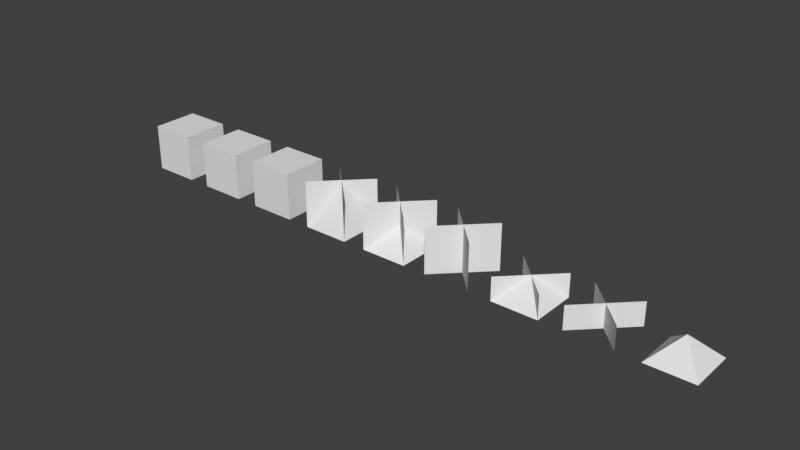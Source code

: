 # Source: billboardShapes.blend  (saved by Blender 2.79.0; exported with 4.5.12 LTS)
import bpy
from mathutils import Matrix  # noqa: F401  (used for matrix-valued properties, if any)

bpy.ops.wm.read_factory_settings(use_empty=True)
scene = bpy.context.scene
scene.name = 'Scene'

# ---- collections
col_collection_1 = bpy.data.collections.new('Collection 1'); scene.collection.children.link(col_collection_1)

# ---- world
world_world = bpy.data.worlds.new('World'); scene.world = world_world
world_world.color = (0.05088, 0.05088, 0.05088)
world_world.use_sun_shadow = False
world_world.sun_shadow_jitter_overblur = 0.0
world_world.cycles.sampling_method = 'MANUAL'

# ---- meshes
me_billboardpyramidhalfbase = bpy.data.meshes.new('billboardPyramidHalfBase')
me_billboardpyramidhalfbase.from_pydata([(0.5, 0.5, 0.0), (0.5, -0.5, 0.0), (-0.5, -0.5, 0.0), (-0.5, 0.5, 0.0), (-1.49e-08, -1.987e-08, 0.5)], [], [(4, 2, 1), (0, 4, 1), (4, 0, 3), (4, 3, 2), (2, 3, 0, 1)])
_uv = me_billboardpyramidhalfbase.uv_layers.new(name='UVMap')
_uv.uv.foreach_set('vector', [0.5, 0.5, 1.192e-07, 0.0, 1.0, 1.192e-07, 1.0, 1.0, 0.5, 0.5, 1.0, 1.192e-07, 0.5, 0.5, 1.0, 1.0, 0.0, 1.0, 0.5, 0.5, 0.0, 1.0, 1.192e-07, 0.0, 0.0, 1.192e-07, 5.96e-08, 1.0, 1.0, 1.0, 1.0, 0.0])
me_billboardpyramidhalfbase.use_remesh_preserve_volume = False
me_billboardpyramidhalfbase.use_remesh_preserve_attributes = False
me_billboardpyramidhalfbase.use_mirror_x = True
me_billboardpyramidhalfbase.update()
me_billboardcubeinside6_001 = bpy.data.meshes.new('billboardCubeInside6.001')
me_billboardcubeinside6_001.from_pydata([(0.5, 0.5, 0.0), (0.5, -0.5, 0.0), (-0.5, -0.5, 0.0), (-0.5, 0.5, 0.0), (0.5, 0.5, 1.0), (0.5, -0.5, 1.0), (-0.5, -0.5, 1.0), (-0.5, 0.5, 1.0), (4.47e-08, 7.451e-08, 0.0), (-7.451e-08, -1.043e-07, 1.0), (8.941e-08, 0.5, 0.5), (-1.49e-07, -0.5, 0.5), (0.5, -1.341e-07, 0.5), (-0.5, 1.043e-07, 0.5), (-1.49e-08, -1.987e-08, 0.5)], [], [(0, 1, 2, 3), (4, 7, 6, 5), (0, 4, 5, 1), (1, 5, 6, 2), (2, 6, 7, 3), (4, 0, 3, 7), (9, 14, 8, 3, 7), (8, 0, 4, 9, 14), (2, 8, 14, 9, 6), (5, 1, 8, 14, 9), (10, 14, 11, 6, 7), (11, 14, 10, 4, 5), (2, 3, 10, 14, 11), (0, 1, 11, 14, 10), (13, 2, 1, 12, 14), (13, 14, 12, 0, 3), (6, 5, 12, 14, 13), (7, 13, 14, 12, 4)])
_uv = me_billboardcubeinside6_001.uv_layers.new(name='UVMap')
_uv.uv.foreach_set('vector', [1.0, 1.0, 1.0, 0.0, 2.98e-08, 0.0, 0.0, 1.0, 1.0, 1.0, 2.183e-11, 1.0, 2.183e-11, 1.819e-11, 1.0, 1.819e-11, 1.0, 1.819e-11, 1.0, 1.0, 2.183e-11, 1.0, 2.183e-11, 1.819e-11, 1.0, 1.819e-11, 1.0, 1.0, 2.183e-11, 1.0, 2.183e-11, 1.819e-11, 1.0, 0.0, 1.0, 1.0, 0.0, 1.0, 0.0, 0.0, 0.0, 1.0, 0.0, 0.0, 1.0, 0.0, 1.0, 1.0, 1.0, 1.0, 1.0, 0.5, 1.0, 0.0, 0.5, 0.0, 0.5, 1.0, 1.0, 0.0, 0.5, 0.0, 0.5, 1.0, 1.0, 1.0, 1.0, 0.5, 0.5, 0.0, 5.96e-08, 0.0, 5.96e-08, 0.5, 5.96e-08, 1.0, 0.5, 1.0, 0.5, 1.0, 0.5, 0.0, 5.96e-08, 0.0, 5.96e-08, 0.5, 5.96e-08, 1.0, 0.0, 0.5, 0.5, 0.5, 1.0, 0.5, 1.0, 1.0, 2.98e-08, 1.0, 2.183e-11, 0.5, 0.5, 0.5, 1.0, 0.5, 1.0, 1.0, 2.183e-11, 1.0, 2.183e-11, 1.819e-11, 1.0, 1.819e-11, 1.0, 0.5, 0.5, 0.5, 2.183e-11, 0.5, 0.0, 2.682e-07, 1.0, 2.384e-07, 1.0, 0.5, 0.5, 0.5, 0.0, 0.5, 0.0, 0.5, 0.0, 1.0, 1.0, 1.0, 1.0, 0.5, 0.5, 0.5, 1.0, 0.5, 0.5, 0.5, 2.183e-11, 0.5, 2.183e-11, 1.819e-11, 1.0, 1.819e-11, 1.0, 1.0, 2.183e-11, 1.0, 2.183e-11, 0.5, 0.5, 0.5, 1.0, 0.5, 0.0, 1.788e-07, 0.0, 0.5, 0.5, 0.5, 1.0, 0.5, 1.0, 1.788e-07])
me_billboardcubeinside6_001.use_remesh_preserve_volume = False
me_billboardcubeinside6_001.use_remesh_preserve_attributes = False
me_billboardcubeinside6_001.use_mirror_x = True
me_billboardcubeinside6_001.update()
me_billboardhalfinside2 = bpy.data.meshes.new('billboardHalfInside2')
me_billboardhalfinside2.from_pydata([(0.5, 0.5, 0.0), (0.5, -0.5, 0.0), (-0.5, -0.5, 0.0), (-0.5, 0.5, 0.0), (4.47e-08, 7.451e-08, 0.0), (-1.49e-08, -1.987e-08, 0.5), (0.5, 0.5, 0.5), (0.5, -0.5, 0.5), (-0.5, -0.5, 0.5), (-0.5, 0.5, 0.5)], [], [(5, 4, 3, 9), (7, 1, 4, 5), (4, 0, 6, 5), (2, 4, 5, 8)])
_uv = me_billboardhalfinside2.uv_layers.new(name='UVMap')
_uv.uv.foreach_set('vector', [0.5, 0.5, 0.5, 1.0, 0.0, 1.0, 0.0, 0.5, 1.0, 0.5, 1.0, 0.0, 0.5, 0.0, 0.5, 0.5, 0.5, 1.0, 1.0, 1.0, 1.0, 0.5, 0.5, 0.5, 0.0, 1.819e-11, 0.5, 1.819e-11, 0.5, 0.5, 0.0, 0.5])
me_billboardhalfinside2.use_remesh_preserve_volume = False
me_billboardhalfinside2.use_remesh_preserve_attributes = False
me_billboardhalfinside2.use_mirror_x = True
me_billboardhalfinside2.update()
me_billboardhalfinside2pyramidhalfbase = bpy.data.meshes.new('billboardHalfInside2PyramidHalfBase')
me_billboardhalfinside2pyramidhalfbase.from_pydata([(0.5, 0.5, 0.0), (0.5, -0.5, 0.0), (-0.5, -0.5, 0.0), (-0.5, 0.5, 0.0), (4.47e-08, 7.451e-08, 0.0), (-1.49e-08, -1.987e-08, 0.5), (0.5, 0.5, 0.5), (0.5, -0.5, 0.5), (-0.5, -0.5, 0.5), (-0.5, 0.5, 0.5)], [], [(5, 4, 3, 9), (7, 1, 4, 5), (4, 0, 6, 5), (2, 4, 5, 8), (5, 2, 1), (0, 5, 1), (5, 0, 3), (5, 3, 2), (2, 3, 0, 1)])
_uv = me_billboardhalfinside2pyramidhalfbase.uv_layers.new(name='UVMap')
_uv.uv.foreach_set('vector', [0.5, 0.5, 0.5, 1.0, -1.192e-07, 1.0, -5.96e-08, 0.5, 0.5, 1.192e-07, 1.0, 7.451e-08, 1.0, 0.5, 0.5, 0.5, 0.5, 1.0, 1.0, 1.0, 1.0, 0.5, 0.5, 0.5, 1.192e-07, 1.49e-07, 0.5, 1.192e-07, 0.5, 0.5, 1.192e-07, 0.5, 0.5, 0.5, 1.192e-07, 0.0, 1.0, 1.192e-07, 1.0, 1.0, 0.5, 0.5, 1.0, 1.192e-07, 0.5, 0.5, 1.0, 1.0, 0.0, 1.0, 0.5, 0.5, 0.0, 1.0, 1.192e-07, 0.0, 0.0, 1.192e-07, 5.96e-08, 1.0, 1.0, 1.0, 1.0, 0.0])
me_billboardhalfinside2pyramidhalfbase.use_remesh_preserve_volume = False
me_billboardhalfinside2pyramidhalfbase.use_remesh_preserve_attributes = False
me_billboardhalfinside2pyramidhalfbase.use_mirror_x = True
me_billboardhalfinside2pyramidhalfbase.update()
me_billboardinside2pyramidbase = bpy.data.meshes.new('billboardInside2PyramidBase')
me_billboardinside2pyramidbase.from_pydata([(0.5, 0.5, 0.0), (0.5, -0.5, 0.0), (-0.5, -0.5, 0.0), (-0.5, 0.5, 0.0), (0.5, 0.5, 1.0), (0.5, -0.5, 1.0), (-0.5, -0.5, 1.0), (-0.5, 0.5, 1.0), (4.47e-08, 7.451e-08, 0.0), (-7.451e-08, -1.043e-07, 1.0), (-1.49e-08, -1.987e-08, 0.5)], [], [(9, 10, 8, 3, 7), (8, 0, 4, 9, 10), (2, 8, 10, 9, 6), (5, 1, 8, 10, 9), (2, 9, 1), (1, 9, 0), (9, 3, 0), (9, 2, 3), (2, 1, 0, 3)])
_uv = me_billboardinside2pyramidbase.uv_layers.new(name='UVMap')
_uv.uv.foreach_set('vector', [0.5, 1.0, 0.5, 0.5, 0.5, 0.0, -2.682e-07, 0.0, -2.682e-07, 1.0, 0.5, 0.0, 1.0, 0.0, 1.0, 1.0, 0.5, 1.0, 0.5, 0.5, 0.0, 1.819e-11, 0.5, 1.819e-11, 0.5, 0.5, 0.5, 1.0, 0.0, 1.0, 1.0, 1.0, 1.0, -1.192e-07, 0.5, -1.192e-07, 0.5, 0.5, 0.5, 1.0, 5.96e-08, -2.98e-08, 0.5, 0.5, 1.0, 0.0, 1.0, 0.0, 0.5, 0.5, 1.0, 1.0, 0.5, 0.5, 8.941e-08, 1.0, 1.0, 1.0, 0.5, 0.5, 5.96e-08, -2.98e-08, 8.941e-08, 1.0, 1.192e-07, -1.192e-07, 1.0, 0.0, 1.0, 1.0, 0.0, 1.0])
me_billboardinside2pyramidbase.use_remesh_preserve_volume = False
me_billboardinside2pyramidbase.use_remesh_preserve_attributes = False
me_billboardinside2pyramidbase.use_mirror_x = True
me_billboardinside2pyramidbase.update()
me_billboardinside2pyramidhalfbase = bpy.data.meshes.new('billboardInside2PyramidHalfBase')
me_billboardinside2pyramidhalfbase.from_pydata([(0.5, 0.5, 0.0), (0.5, -0.5, 0.0), (-0.5, -0.5, 0.0), (-0.5, 0.5, 0.0), (0.5, 0.5, 1.0), (0.5, -0.5, 1.0), (-0.5, -0.5, 1.0), (-0.5, 0.5, 1.0), (4.47e-08, 7.451e-08, 0.0), (-7.451e-08, -1.043e-07, 1.0), (0.0, -1.987e-08, 0.5)], [], [(10, 2, 3), (1, 2, 10), (0, 1, 10), (0, 10, 3), (9, 10, 8, 3, 7), (8, 0, 4, 9, 10), (2, 8, 10, 9, 6), (5, 1, 8, 10, 9), (2, 1, 0, 3)])
_uv = me_billboardinside2pyramidhalfbase.uv_layers.new(name='UVMap')
_uv.uv.foreach_set('vector', [0.5, 0.5, 5.96e-08, 2.98e-08, 2.98e-08, 1.0, 1.0, 0.0, 5.96e-08, 2.98e-08, 0.5, 0.5, 1.0, 1.0, 1.0, 0.0, 0.5, 0.5, 1.0, 1.0, 0.5, 0.5, 2.98e-08, 1.0, 0.5, 1.0, 0.5, 0.5, 0.5, -2.98e-08, -2.98e-08, -2.98e-08, -2.98e-08, 1.0, 0.5, -2.98e-08, 1.0, -2.98e-08, 1.0, 1.0, 0.5, 1.0, 0.5, 0.5, 2.384e-07, -2.98e-08, 0.5, -2.98e-08, 0.5, 0.5, 0.5, 1.0, 2.384e-07, 1.0, 1.0, 1.0, 1.0, -2.98e-08, 0.5, -2.98e-08, 0.5, 0.5, 0.5, 1.0, 5.96e-08, 2.98e-08, 1.0, 0.0, 1.0, 1.0, 2.98e-08, 1.0])
me_billboardinside2pyramidhalfbase.use_remesh_preserve_volume = False
me_billboardinside2pyramidhalfbase.use_remesh_preserve_attributes = False
me_billboardinside2pyramidhalfbase.use_mirror_vertex_groups = False
me_billboardinside2pyramidhalfbase.update()
me_billboardinside2 = bpy.data.meshes.new('billboardInside2')
me_billboardinside2.from_pydata([(0.5, 0.5, 0.0), (0.5, -0.5, 0.0), (-0.5, -0.5, 0.0), (-0.5, 0.5, 0.0), (0.5, 0.5, 1.0), (0.5, -0.5, 1.0), (-0.5, -0.5, 1.0), (-0.5, 0.5, 1.0), (4.47e-08, 7.451e-08, 0.0), (-7.451e-08, -1.043e-07, 1.0), (-1.49e-08, -1.987e-08, 0.5)], [], [(9, 10, 8, 3, 7), (8, 0, 4, 9, 10), (2, 8, 10, 9, 6), (5, 1, 8, 10, 9)])
_uv = me_billboardinside2.uv_layers.new(name='UVMap')
_uv.uv.foreach_set('vector', [0.5, 1.0, 0.5, 0.5, 0.5, 0.0, -2.682e-07, 0.0, -2.682e-07, 1.0, 0.5, 0.0, 1.0, 0.0, 1.0, 1.0, 0.5, 1.0, 0.5, 0.5, 0.0, 1.819e-11, 0.5, 1.819e-11, 0.5, 0.5, 0.5, 1.0, 0.0, 1.0, 1.0, 1.0, 1.0, 0.0, 0.5, 0.0, 0.5, 0.5, 0.5, 1.0])
me_billboardinside2.use_remesh_preserve_volume = False
me_billboardinside2.use_remesh_preserve_attributes = False
me_billboardinside2.use_mirror_x = True
me_billboardinside2.update()
me_billboardcubeinside4 = bpy.data.meshes.new('billboardCubeInside4')
me_billboardcubeinside4.from_pydata([(0.5, 0.5, 0.0), (0.5, -0.5, 0.0), (-0.5, -0.5, 0.0), (-0.5, 0.5, 0.0), (0.5, 0.5, 1.0), (0.5, -0.5, 1.0), (-0.5, -0.5, 1.0), (-0.5, 0.5, 1.0), (8.941e-08, 0.5, 0.5), (-1.49e-07, -0.5, 0.5), (0.5, -1.341e-07, 0.5), (-0.5, 1.043e-07, 0.5), (-1.49e-08, -1.987e-08, 0.5)], [], [(0, 1, 2, 3), (4, 7, 6, 5), (0, 4, 5, 1), (1, 5, 6, 2), (2, 6, 7, 3), (4, 0, 3, 7), (8, 12, 9, 6, 7), (9, 12, 8, 4, 5), (2, 3, 8, 12, 9), (0, 1, 9, 12, 8), (11, 2, 1, 10, 12), (11, 12, 10, 0, 3), (6, 5, 10, 12, 11), (7, 11, 12, 10, 4)])
_uv = me_billboardcubeinside4.uv_layers.new(name='UVMap')
_uv.uv.foreach_set('vector', [1.0, 1.0, 1.0, 0.0, 2.98e-08, 0.0, 0.0, 1.0, 1.0, 1.0, 2.183e-11, 1.0, 2.183e-11, 1.819e-11, 1.0, 1.819e-11, 1.0, 1.819e-11, 1.0, 1.0, 2.183e-11, 1.0, 2.183e-11, 1.819e-11, 1.0, 1.819e-11, 1.0, 1.0, 2.183e-11, 1.0, 2.183e-11, 1.819e-11, 1.0, 0.0, 1.0, 1.0, 0.0, 1.0, 0.0, 0.0, 0.0, 1.0, 0.0, 0.0, 1.0, 0.0, 1.0, 1.0, 0.0, 0.5, 0.5, 0.5, 1.0, 0.5, 1.0, 1.0, 2.98e-08, 1.0, 2.183e-11, 0.5, 0.5, 0.5, 1.0, 0.5, 1.0, 1.0, 2.183e-11, 1.0, 2.183e-11, 1.819e-11, 1.0, 1.819e-11, 1.0, 0.5, 0.5, 0.5, 2.183e-11, 0.5, 0.0, 2.682e-07, 1.0, 2.384e-07, 1.0, 0.5, 0.5, 0.5, 0.0, 0.5, 0.0, 0.5, 0.0, 1.0, 1.0, 1.0, 1.0, 0.5, 0.5, 0.5, 1.0, 0.5, 0.5, 0.5, 2.183e-11, 0.5, 2.183e-11, 1.819e-11, 1.0, 1.819e-11, 1.0, 1.0, 2.183e-11, 1.0, 2.183e-11, 0.5, 0.5, 0.5, 1.0, 0.5, 0.0, 1.788e-07, 0.0, 0.5, 0.5, 0.5, 1.0, 0.5, 1.0, 1.788e-07])
me_billboardcubeinside4.use_remesh_preserve_volume = False
me_billboardcubeinside4.use_remesh_preserve_attributes = False
me_billboardcubeinside4.use_mirror_x = True
me_billboardcubeinside4.update()
me_billboardcubeinside2 = bpy.data.meshes.new('billboardCubeInside2')
me_billboardcubeinside2.from_pydata([(0.5, 0.5, 0.0), (0.5, -0.5, 0.0), (-0.5, -0.5, 0.0), (-0.5, 0.5, 0.0), (0.5, 0.5, 1.0), (0.5, -0.5, 1.0), (-0.5, -0.5, 1.0), (-0.5, 0.5, 1.0), (4.47e-08, 7.451e-08, 0.0), (-7.451e-08, -1.043e-07, 1.0), (-1.49e-08, -1.987e-08, 0.5)], [], [(0, 1, 2, 3), (4, 7, 6, 5), (0, 4, 5, 1), (1, 5, 6, 2), (2, 6, 7, 3), (4, 0, 3, 7), (9, 10, 8, 3, 7), (8, 0, 4, 9, 10), (2, 8, 10, 9, 6), (5, 1, 8, 10, 9)])
_uv = me_billboardcubeinside2.uv_layers.new(name='UVMap')
_uv.uv.foreach_set('vector', [1.0, 1.0, 1.0, 0.0, 2.98e-08, 0.0, 0.0, 1.0, 1.0, 1.0, 2.183e-11, 1.0, 2.183e-11, 1.819e-11, 1.0, 1.819e-11, 1.0, 1.819e-11, 1.0, 1.0, 2.183e-11, 1.0, 2.183e-11, 1.819e-11, 1.0, 1.819e-11, 1.0, 1.0, 2.183e-11, 1.0, 2.183e-11, 1.819e-11, 1.0, 0.0, 1.0, 1.0, 0.0, 1.0, 0.0, 0.0, 0.0, 1.0, 0.0, 0.0, 1.0, 0.0, 1.0, 1.0, 1.0, 1.0, 1.0, 0.5, 1.0, 0.0, 0.5, 0.0, 0.5, 1.0, 1.0, 0.0, 0.5, 0.0, 0.5, 1.0, 1.0, 1.0, 1.0, 0.5, 0.5, 0.0, 5.96e-08, 0.0, 5.96e-08, 0.5, 5.96e-08, 1.0, 0.5, 1.0, 0.5, 1.0, 0.5, 0.0, 5.96e-08, 0.0, 5.96e-08, 0.5, 5.96e-08, 1.0])
me_billboardcubeinside2.use_remesh_preserve_volume = False
me_billboardcubeinside2.use_remesh_preserve_attributes = False
me_billboardcubeinside2.use_mirror_x = True
me_billboardcubeinside2.update()

# ---- objects
ob_billboardpyramidhalfbase = bpy.data.objects.new('billboardPyramidHalfBase', me_billboardpyramidhalfbase)
ob_billboardcubeinside6_001 = bpy.data.objects.new('billboardCubeInside6.001', me_billboardcubeinside6_001)
ob_billboardhalfinside2 = bpy.data.objects.new('billboardHalfInside2', me_billboardhalfinside2)
ob_billboardhalfinside2pyramidhalfbase = bpy.data.objects.new('billboardHalfInside2PyramidHalfBase', me_billboardhalfinside2pyramidhalfbase)
ob_billboardinside2pyramidbase = bpy.data.objects.new('billboardInside2PyramidBase', me_billboardinside2pyramidbase)
ob_billboardinside2pyramidhalfbase = bpy.data.objects.new('billboardInside2PyramidHalfBase', me_billboardinside2pyramidhalfbase)
ob_billboardinside2 = bpy.data.objects.new('billboardInside2', me_billboardinside2)
ob_billboardcubeinside4 = bpy.data.objects.new('billboardCubeInside4', me_billboardcubeinside4)
ob_billboardcubeinside2 = bpy.data.objects.new('billboardCubeInside2', me_billboardcubeinside2)

# ---- transforms, parenting, visibility, modifiers, constraints
ob_billboardpyramidhalfbase.location = (6.0, 0.0, 0.0)
ob_billboardpyramidhalfbase.lock_rotations_4d = False
ob_billboardpyramidhalfbase.empty_display_type = 'ARROWS'
ob_billboardpyramidhalfbase.lineart.crease_threshold = 0.0
ob_billboardpyramidhalfbase.use_mesh_mirror_x = True
ob_billboardcubeinside6_001.location = (-6.0, 0.0, 0.0)
ob_billboardcubeinside6_001.lock_rotations_4d = False
ob_billboardcubeinside6_001.empty_display_type = 'ARROWS'
ob_billboardcubeinside6_001.lineart.crease_threshold = 0.0
ob_billboardcubeinside6_001.use_mesh_mirror_x = True
ob_billboardhalfinside2.location = (4.5, 0.0, 0.0)
ob_billboardhalfinside2.lock_rotations_4d = False
ob_billboardhalfinside2.empty_display_type = 'ARROWS'
ob_billboardhalfinside2.lineart.crease_threshold = 0.0
ob_billboardhalfinside2.use_mesh_mirror_x = True
ob_billboardhalfinside2pyramidhalfbase.location = (3.0, 0.0, 0.0)
ob_billboardhalfinside2pyramidhalfbase.lock_rotations_4d = False
ob_billboardhalfinside2pyramidhalfbase.empty_display_type = 'ARROWS'
ob_billboardhalfinside2pyramidhalfbase.lineart.crease_threshold = 0.0
ob_billboardhalfinside2pyramidhalfbase.use_mesh_mirror_x = True
ob_billboardinside2pyramidbase.location = (-1.5, 0.0, 0.0)
ob_billboardinside2pyramidbase.lock_rotations_4d = False
ob_billboardinside2pyramidbase.empty_display_type = 'ARROWS'
ob_billboardinside2pyramidbase.lineart.crease_threshold = 0.0
ob_billboardinside2pyramidbase.use_mesh_mirror_x = True
ob_billboardinside2pyramidhalfbase.location = (0.0, 0.0, 0.0)
ob_billboardinside2pyramidhalfbase.lock_rotations_4d = False
ob_billboardinside2pyramidhalfbase.empty_display_type = 'ARROWS'
ob_billboardinside2pyramidhalfbase.lineart.crease_threshold = 0.0
ob_billboardinside2.location = (1.5, 0.0, 0.0)
ob_billboardinside2.lock_rotations_4d = False
ob_billboardinside2.empty_display_type = 'ARROWS'
ob_billboardinside2.lineart.crease_threshold = 0.0
ob_billboardinside2.use_mesh_mirror_x = True
ob_billboardcubeinside4.location = (-4.5, 0.0, 0.0)
ob_billboardcubeinside4.lock_rotations_4d = False
ob_billboardcubeinside4.empty_display_type = 'ARROWS'
ob_billboardcubeinside4.lineart.crease_threshold = 0.0
ob_billboardcubeinside4.use_mesh_mirror_x = True
ob_billboardcubeinside2.location = (-3.0, 0.0, 0.0)
ob_billboardcubeinside2.lock_rotations_4d = False
ob_billboardcubeinside2.empty_display_type = 'ARROWS'
ob_billboardcubeinside2.lineart.crease_threshold = 0.0
ob_billboardcubeinside2.use_mesh_mirror_x = True

# ---- collection membership
col_collection_1.objects.link(ob_billboardpyramidhalfbase)
col_collection_1.objects.link(ob_billboardcubeinside6_001)
col_collection_1.objects.link(ob_billboardhalfinside2)
col_collection_1.objects.link(ob_billboardhalfinside2pyramidhalfbase)
col_collection_1.objects.link(ob_billboardinside2pyramidbase)
col_collection_1.objects.link(ob_billboardinside2pyramidhalfbase)
col_collection_1.objects.link(ob_billboardinside2)
col_collection_1.objects.link(ob_billboardcubeinside4)
col_collection_1.objects.link(ob_billboardcubeinside2)

# ---- scene / render settings (as saved in the file)
scene.frame_start = 1; scene.frame_end = 250; scene.frame_set(1)
scene.render.engine = 'BLENDER_EEVEE_NEXT'
scene.render.resolution_percentage = 50
scene.render.dither_intensity = 0.0
scene.cycles.use_denoising = False
scene.cycles.samples = 128
scene.cycles.sampling_pattern = 'TABULATED_SOBOL'
scene.cycles.use_adaptive_sampling = False
scene.cycles.use_light_tree = False
scene.cycles.blur_glossy = 0.0
scene.cycles.sample_clamp_indirect = 0.0
scene.view_settings.view_transform = 'Standard'
bpy.context.view_layer.update()

# ---- added for rendering (the .blend has no active camera and no usable light): camera, sun
cam_auto = bpy.data.cameras.new('AutoCamera')
cam_auto.lens = 50.0
cam_auto.sensor_width = 36.0
cam_auto.clip_end = 1000.0
ob_auto_camera = bpy.data.objects.new('AutoCamera', cam_auto)
scene.collection.objects.link(ob_auto_camera)
ob_auto_camera.location = (12.0989, -14.5187, 10.1791)
ob_auto_camera.rotation_euler = (1.09748, -7.21219e-08, 0.694738)
scene.camera = ob_auto_camera
light_auto_sun = bpy.data.lights.new('AutoSun', 'SUN')
light_auto_sun.energy = 3.0
light_auto_sun.angle = 0.0523599
ob_auto_sun = bpy.data.objects.new('AutoSun', light_auto_sun)
scene.collection.objects.link(ob_auto_sun)
ob_auto_sun.rotation_euler = (0.872665, 0.174533, 0.523599)
bpy.context.view_layer.update()
